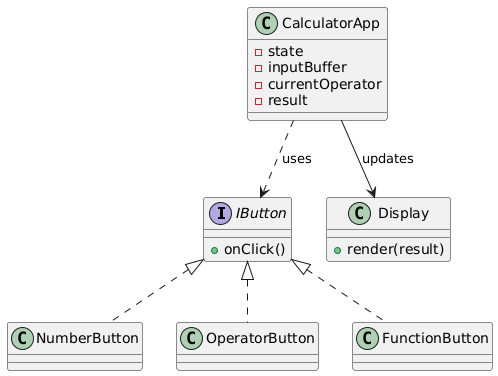

The diagram above was rendered by PlantUML. Its source (embedded in the PNG):
@startuml
interface IButton {
  + onClick()
}

class CalculatorApp {
  - state
  - inputBuffer
  - currentOperator
  - result
}

class Display {
  + render(result)
}

CalculatorApp --> Display : updates
CalculatorApp ..> IButton : uses

IButton <|.. NumberButton
IButton <|.. OperatorButton
IButton <|.. FunctionButton

class NumberButton
class OperatorButton
class FunctionButton
@enduml